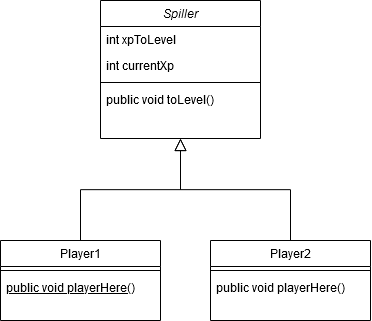

The diagram above was exported from draw.io. Its source (the exported page's mxGraphModel, read from the mxfile embedded in the PNG):
<mxGraphModel dx="865" dy="470" grid="1" gridSize="10" guides="1" tooltips="1" connect="1" arrows="1" fold="1" page="1" pageScale="1" pageWidth="827" pageHeight="1169" math="0" shadow="0">
  <root>
    <mxCell id="WIyWlLk6GJQsqaUBKTNV-0" />
    <mxCell id="WIyWlLk6GJQsqaUBKTNV-1" parent="WIyWlLk6GJQsqaUBKTNV-0" />
    <mxCell id="zkfFHV4jXpPFQw0GAbJ--0" value="Spiller" style="swimlane;fontStyle=2;align=center;verticalAlign=top;childLayout=stackLayout;horizontal=1;startSize=26;horizontalStack=0;resizeParent=1;resizeLast=0;collapsible=1;marginBottom=0;rounded=0;shadow=0;strokeWidth=1;" parent="WIyWlLk6GJQsqaUBKTNV-1" vertex="1">
      <mxGeometry x="220" y="120" width="160" height="138" as="geometry">
        <mxRectangle x="230" y="140" width="160" height="26" as="alternateBounds" />
      </mxGeometry>
    </mxCell>
    <mxCell id="zkfFHV4jXpPFQw0GAbJ--1" value="int xpToLevel" style="text;align=left;verticalAlign=top;spacingLeft=4;spacingRight=4;overflow=hidden;rotatable=0;points=[[0,0.5],[1,0.5]];portConstraint=eastwest;" parent="zkfFHV4jXpPFQw0GAbJ--0" vertex="1">
      <mxGeometry y="26" width="160" height="26" as="geometry" />
    </mxCell>
    <mxCell id="zkfFHV4jXpPFQw0GAbJ--2" value="int currentXp" style="text;align=left;verticalAlign=top;spacingLeft=4;spacingRight=4;overflow=hidden;rotatable=0;points=[[0,0.5],[1,0.5]];portConstraint=eastwest;rounded=0;shadow=0;html=0;" parent="zkfFHV4jXpPFQw0GAbJ--0" vertex="1">
      <mxGeometry y="52" width="160" height="26" as="geometry" />
    </mxCell>
    <mxCell id="zkfFHV4jXpPFQw0GAbJ--4" value="" style="line;html=1;strokeWidth=1;align=left;verticalAlign=middle;spacingTop=-1;spacingLeft=3;spacingRight=3;rotatable=0;labelPosition=right;points=[];portConstraint=eastwest;" parent="zkfFHV4jXpPFQw0GAbJ--0" vertex="1">
      <mxGeometry y="78" width="160" height="8" as="geometry" />
    </mxCell>
    <mxCell id="zkfFHV4jXpPFQw0GAbJ--5" value="public void toLevel()" style="text;align=left;verticalAlign=top;spacingLeft=4;spacingRight=4;overflow=hidden;rotatable=0;points=[[0,0.5],[1,0.5]];portConstraint=eastwest;" parent="zkfFHV4jXpPFQw0GAbJ--0" vertex="1">
      <mxGeometry y="86" width="160" height="26" as="geometry" />
    </mxCell>
    <mxCell id="zkfFHV4jXpPFQw0GAbJ--6" value="Player1" style="swimlane;fontStyle=0;align=center;verticalAlign=top;childLayout=stackLayout;horizontal=1;startSize=26;horizontalStack=0;resizeParent=1;resizeLast=0;collapsible=1;marginBottom=0;rounded=0;shadow=0;strokeWidth=1;" parent="WIyWlLk6GJQsqaUBKTNV-1" vertex="1">
      <mxGeometry x="120" y="360" width="160" height="80" as="geometry">
        <mxRectangle x="130" y="380" width="160" height="26" as="alternateBounds" />
      </mxGeometry>
    </mxCell>
    <mxCell id="zkfFHV4jXpPFQw0GAbJ--9" value="" style="line;html=1;strokeWidth=1;align=left;verticalAlign=middle;spacingTop=-1;spacingLeft=3;spacingRight=3;rotatable=0;labelPosition=right;points=[];portConstraint=eastwest;" parent="zkfFHV4jXpPFQw0GAbJ--6" vertex="1">
      <mxGeometry y="26" width="160" height="8" as="geometry" />
    </mxCell>
    <mxCell id="zkfFHV4jXpPFQw0GAbJ--10" value="public void playerHere()" style="text;align=left;verticalAlign=top;spacingLeft=4;spacingRight=4;overflow=hidden;rotatable=0;points=[[0,0.5],[1,0.5]];portConstraint=eastwest;fontStyle=4" parent="zkfFHV4jXpPFQw0GAbJ--6" vertex="1">
      <mxGeometry y="34" width="160" height="26" as="geometry" />
    </mxCell>
    <mxCell id="zkfFHV4jXpPFQw0GAbJ--12" value="" style="endArrow=block;endSize=10;endFill=0;shadow=0;strokeWidth=1;rounded=0;edgeStyle=elbowEdgeStyle;elbow=vertical;" parent="WIyWlLk6GJQsqaUBKTNV-1" source="zkfFHV4jXpPFQw0GAbJ--6" target="zkfFHV4jXpPFQw0GAbJ--0" edge="1">
      <mxGeometry width="160" relative="1" as="geometry">
        <mxPoint x="200" y="203" as="sourcePoint" />
        <mxPoint x="200" y="203" as="targetPoint" />
      </mxGeometry>
    </mxCell>
    <mxCell id="zkfFHV4jXpPFQw0GAbJ--13" value="Player2" style="swimlane;fontStyle=0;align=center;verticalAlign=top;childLayout=stackLayout;horizontal=1;startSize=26;horizontalStack=0;resizeParent=1;resizeLast=0;collapsible=1;marginBottom=0;rounded=0;shadow=0;strokeWidth=1;" parent="WIyWlLk6GJQsqaUBKTNV-1" vertex="1">
      <mxGeometry x="330" y="360" width="160" height="80" as="geometry">
        <mxRectangle x="340" y="380" width="170" height="26" as="alternateBounds" />
      </mxGeometry>
    </mxCell>
    <mxCell id="zkfFHV4jXpPFQw0GAbJ--15" value="" style="line;html=1;strokeWidth=1;align=left;verticalAlign=middle;spacingTop=-1;spacingLeft=3;spacingRight=3;rotatable=0;labelPosition=right;points=[];portConstraint=eastwest;" parent="zkfFHV4jXpPFQw0GAbJ--13" vertex="1">
      <mxGeometry y="26" width="160" height="8" as="geometry" />
    </mxCell>
    <mxCell id="zkfFHV4jXpPFQw0GAbJ--11" value="public void playerHere()" style="text;align=left;verticalAlign=top;spacingLeft=4;spacingRight=4;overflow=hidden;rotatable=0;points=[[0,0.5],[1,0.5]];portConstraint=eastwest;" parent="zkfFHV4jXpPFQw0GAbJ--13" vertex="1">
      <mxGeometry y="34" width="160" height="26" as="geometry" />
    </mxCell>
    <mxCell id="zkfFHV4jXpPFQw0GAbJ--16" value="" style="endArrow=block;endSize=10;endFill=0;shadow=0;strokeWidth=1;rounded=0;edgeStyle=elbowEdgeStyle;elbow=vertical;" parent="WIyWlLk6GJQsqaUBKTNV-1" source="zkfFHV4jXpPFQw0GAbJ--13" target="zkfFHV4jXpPFQw0GAbJ--0" edge="1">
      <mxGeometry width="160" relative="1" as="geometry">
        <mxPoint x="210" y="373" as="sourcePoint" />
        <mxPoint x="310" y="271" as="targetPoint" />
      </mxGeometry>
    </mxCell>
  </root>
</mxGraphModel>